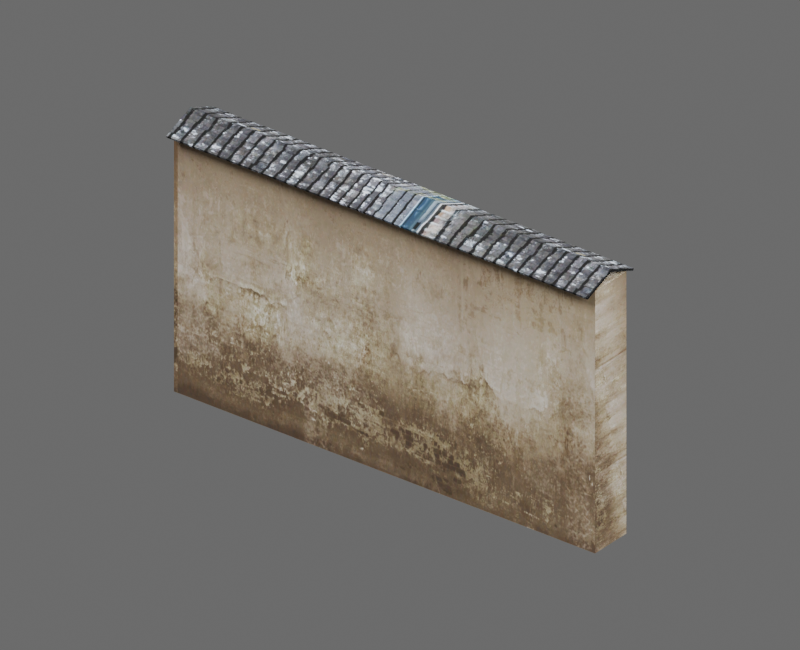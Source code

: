# Source: hd_handai_weiqiang_06_02.blend  (saved by Blender 4.2.68; exported with 4.5.12 LTS)
import bpy
from mathutils import Matrix  # noqa: F401  (used for matrix-valued properties, if any)

bpy.ops.wm.read_factory_settings(use_empty=True)
scene = bpy.context.scene
scene.name = 'hd_handai_weiqiang_06_02'

# ---- images (referenced by path relative to the original .blend; pixels are not part of the script)
import os
ASSET_DIR = os.environ.get("B2B_ASSET_DIR", "")  # directory of the original .blend (textures are referenced by path, not embedded)
HERE = os.path.dirname(os.path.abspath(__file__))  # packed textures are extracted next to this script under _unpacked/

def load_image(name, relpath, width, height, colorspace="sRGB"):
    """Load a texture the original file referenced (path relative to the .blend, or extracted next to this script)."""
    p = next((c for c in (os.path.join(HERE, relpath), os.path.join(ASSET_DIR, relpath)) if relpath and os.path.exists(c)), "")
    if p:
        img = bpy.data.images.load(p, check_existing=True)
        img.name = name
    else:  # same state as the original file: an image datablock whose file is absent (Cycles renders it pink)
        img = bpy.data.images.new(name, width, height)
        img.source = "FILE"
        img.filepath = "//" + (relpath or name)
    img.colorspace_settings.name = colorspace
    return img
img_3d66model_9280216_files_51_jpg = load_image('3d66Model-9280216-files-51.jpg', '_unpacked/3d66Model-9280216-files-51.b3a56d21.jpg', 1600, 1132, 'sRGB')
img_hd_handai_weiqiang_06_02_diffuse = load_image('hd_handai_weiqiang_06_02_diffuse', '_unpacked/hd_handai_weiqiang_06_02_diffuse.99816df9.png', 1024, 1024, 'sRGB')
img_3d66model_9280216_files_45_jpg = load_image('3d66Model-9280216-files-45.jpg', '_unpacked/3d66Model-9280216-files-45.4a072089.jpg', 3543, 1504, 'sRGB')
img_3d66model_9280216_files_13_jpg = load_image('3d66Model-9280216-files-13.jpg', '_unpacked/3d66Model-9280216-files-13.615bd57e.jpg', 800, 634, 'sRGB')
img_hd_handai_weiqiang_06_02_diffuse_dds_001 = load_image('hd_handai_weiqiang_06_02_diffuse.dds.001', '_unpacked/hd_handai_weiqiang_06_02_diffuse.3adcec95.png', 1024, 1024, 'sRGB')
img_hd_handai_weiqiang_06_02_normal_dds_001 = load_image('hd_handai_weiqiang_06_02_normal.dds.001', '_unpacked/hd_handai_weiqiang_06_02_normal.cfc54d7b.png', 1024, 1024, 'Non-Color')
img_hd_handai_weiqiang_06_02_properties_dds_001 = load_image('hd_handai_weiqiang_06_02_properties.dds.001', '_unpacked/hd_handai_weiqiang_06_02_properties.000398d9.png', 1024, 1024, 'Non-Color')

# ---- materials (node trees are filled in below, after node groups)
mat_mat3d66_9280216_48_56410_3d66model_9280216_files_51_012 = bpy.data.materials.new('Mat3d66-9280216-48-56410_3d66Model-9280216-files-51.012')
mat_mat3d66_9280216_48_56410_3d66model_9280216_files_51_012.diffuse_color = (0.5882, 0.5882, 0.5882, 1.0)
mat_mat3d66_9280216_48_56410_3d66model_9280216_files_51_012.specular_color = (0.9, 0.9, 0.9)
mat_mat3d66_9280216_48_56410_3d66model_9280216_files_51_012.roughness = 0.9
mat_mat3d66_9280216_37_93246_3d66model_9280216_files_45_014 = bpy.data.materials.new('Mat3d66-9280216-37-93246_3d66Model-9280216-files-45.014')
mat_mat3d66_9280216_37_93246_3d66model_9280216_files_45_014.diffuse_color = (0.5882, 0.5882, 0.5882, 1.0)
mat_mat3d66_9280216_37_93246_3d66model_9280216_files_45_014.specular_color = (0.9, 0.9, 0.9)
mat_mat3d66_9280216_37_93246_3d66model_9280216_files_45_014.roughness = 0.9
mat_mat3d66_9280216_52_68155_3d66model_9280216_files_13_003 = bpy.data.materials.new('Mat3d66-9280216-52-68155_3d66Model-9280216-files-13.003')
mat_mat3d66_9280216_52_68155_3d66model_9280216_files_13_003.diffuse_color = (0.5882, 0.5882, 0.5882, 1.0)
mat_mat3d66_9280216_52_68155_3d66model_9280216_files_13_003.specular_color = (0.9, 0.9, 0.9)
mat_mat3d66_9280216_52_68155_3d66model_9280216_files_13_003.roughness = 0.9
mat_hd_handai_weiqiang_06_02_material = bpy.data.materials.new('hd_handai_weiqiang_06_02_material')

# ---- material node trees
mat_mat3d66_9280216_48_56410_3d66model_9280216_files_51_012.use_nodes = True; mat_mat3d66_9280216_48_56410_3d66model_9280216_files_51_012.node_tree.nodes.clear()
_N = mat_mat3d66_9280216_48_56410_3d66model_9280216_files_51_012.node_tree.nodes; _L = mat_mat3d66_9280216_48_56410_3d66model_9280216_files_51_012.node_tree.links
n0 = _N.new('ShaderNodeBsdfPrincipled'); n0.name = 'Principled BSDF'; n0.location = (10, 300)
n0.inputs[2].default_value = 0.9
n0.inputs[14].default_value = (0.9, 0.9, 0.9, 1.0)
n0.inputs[27].default_value = (0.0, 0.0, 0.0, 1.0)
n1 = _N.new('ShaderNodeOutputMaterial'); n1.name = 'Material Output'; n1.location = (300, 300)
n2 = _N.new('ShaderNodeTexImage'); n2.name = 'Image Texture'; n2.location = (-300, 600)
n2.image = img_3d66model_9280216_files_51_jpg
n3 = _N.new('ShaderNodeUVMap'); n3.name = 'UV 贴图'; n3.location = (0, 0)
n3.uv_map = 'SourceUV'
n4 = _N.new('ShaderNodeTexImage'); n4.name = 'BakeTarget'; n4.location = (0, 0)
n4.image = img_hd_handai_weiqiang_06_02_diffuse
_L.new(n0.outputs[0], n1.inputs[0])
_L.new(n2.outputs[0], n0.inputs[0])
_L.new(n3.outputs[0], n2.inputs[0])
n1.is_active_output = True
mat_mat3d66_9280216_37_93246_3d66model_9280216_files_45_014.use_nodes = True; mat_mat3d66_9280216_37_93246_3d66model_9280216_files_45_014.node_tree.nodes.clear()
_N = mat_mat3d66_9280216_37_93246_3d66model_9280216_files_45_014.node_tree.nodes; _L = mat_mat3d66_9280216_37_93246_3d66model_9280216_files_45_014.node_tree.links
n0 = _N.new('ShaderNodeBsdfPrincipled'); n0.name = 'Principled BSDF'; n0.location = (10, 300)
n0.inputs[2].default_value = 0.9
n0.inputs[14].default_value = (0.9, 0.9, 0.9, 1.0)
n0.inputs[27].default_value = (0.0, 0.0, 0.0, 1.0)
n1 = _N.new('ShaderNodeOutputMaterial'); n1.name = 'Material Output'; n1.location = (300, 300)
n2 = _N.new('ShaderNodeTexImage'); n2.name = 'Image Texture'; n2.location = (-300, 600)
n2.image = img_3d66model_9280216_files_45_jpg
n3 = _N.new('ShaderNodeUVMap'); n3.name = 'UV 贴图'; n3.location = (0, 0)
n3.uv_map = 'SourceUV'
n4 = _N.new('ShaderNodeTexImage'); n4.name = 'BakeTarget'; n4.location = (0, 0)
n4.image = img_hd_handai_weiqiang_06_02_diffuse
_L.new(n0.outputs[0], n1.inputs[0])
_L.new(n2.outputs[0], n0.inputs[0])
_L.new(n3.outputs[0], n2.inputs[0])
n1.is_active_output = True
mat_mat3d66_9280216_52_68155_3d66model_9280216_files_13_003.use_nodes = True; mat_mat3d66_9280216_52_68155_3d66model_9280216_files_13_003.node_tree.nodes.clear()
_N = mat_mat3d66_9280216_52_68155_3d66model_9280216_files_13_003.node_tree.nodes; _L = mat_mat3d66_9280216_52_68155_3d66model_9280216_files_13_003.node_tree.links
n0 = _N.new('ShaderNodeBsdfPrincipled'); n0.name = 'Principled BSDF'; n0.location = (10, 300)
n0.inputs[2].default_value = 0.9
n0.inputs[14].default_value = (0.9, 0.9, 0.9, 1.0)
n0.inputs[27].default_value = (0.0, 0.0, 0.0, 1.0)
n1 = _N.new('ShaderNodeOutputMaterial'); n1.name = 'Material Output'; n1.location = (300, 300)
n2 = _N.new('ShaderNodeTexImage'); n2.name = 'Image Texture'; n2.location = (-300, 600)
n2.image = img_3d66model_9280216_files_13_jpg
n3 = _N.new('ShaderNodeUVMap'); n3.name = 'UV 贴图'; n3.location = (0, 0)
n3.uv_map = 'SourceUV'
n4 = _N.new('ShaderNodeTexImage'); n4.name = 'BakeTarget'; n4.location = (0, 0)
n4.image = img_hd_handai_weiqiang_06_02_diffuse
_L.new(n0.outputs[0], n1.inputs[0])
_L.new(n2.outputs[0], n0.inputs[0])
_L.new(n3.outputs[0], n2.inputs[0])
n1.is_active_output = True
mat_hd_handai_weiqiang_06_02_material.use_nodes = True; mat_hd_handai_weiqiang_06_02_material.node_tree.nodes.clear()
_N = mat_hd_handai_weiqiang_06_02_material.node_tree.nodes; _L = mat_hd_handai_weiqiang_06_02_material.node_tree.links
n0 = _N.new('ShaderNodeBsdfPrincipled'); n0.name = '原理化 BSDF'; n0.location = (10, 300)
n1 = _N.new('ShaderNodeOutputMaterial'); n1.name = '材质输出'; n1.location = (300, 300)
n2 = _N.new('ShaderNodeTexImage'); n2.name = 'diffuse'; n2.location = (0, 0)
n2.image = img_hd_handai_weiqiang_06_02_diffuse_dds_001
n3 = _N.new('ShaderNodeTexImage'); n3.name = 'normal'; n3.location = (0, 0)
n3.image = img_hd_handai_weiqiang_06_02_normal_dds_001
n4 = _N.new('ShaderNodeTexImage'); n4.name = 'properties'; n4.location = (0, 0)
n4.image = img_hd_handai_weiqiang_06_02_properties_dds_001
n5 = _N.new('ShaderNodeSeparateColor'); n5.name = '分离颜色'; n5.location = (0, 0)
n6 = _N.new('ShaderNodeMath'); n6.name = '运算'; n6.location = (0, 0)
n6.operation = 'MULTIPLY'
n6.inputs[1].default_value = 2.0
n7 = _N.new('ShaderNodeMath'); n7.name = '运算.001'; n7.location = (0, 0)
n7.operation = 'SUBTRACT'
n7.inputs[1].default_value = 1.0
n8 = _N.new('ShaderNodeMath'); n8.name = '运算.002'; n8.location = (0, 0)
n8.operation = 'MULTIPLY'
n8.inputs[1].default_value = 2.0
n9 = _N.new('ShaderNodeMath'); n9.name = '运算.003'; n9.location = (0, 0)
n9.operation = 'SUBTRACT'
n9.inputs[1].default_value = 1.0
n10 = _N.new('ShaderNodeMath'); n10.name = '运算.004'; n10.location = (0, 0)
n10.operation = 'MULTIPLY'
n11 = _N.new('ShaderNodeMath'); n11.name = '运算.005'; n11.location = (0, 0)
n11.operation = 'MULTIPLY'
n12 = _N.new('ShaderNodeMath'); n12.name = '运算.006'; n12.location = (0, 0)
n13 = _N.new('ShaderNodeMath'); n13.name = '运算.007'; n13.location = (0, 0)
n13.operation = 'SUBTRACT'
n13.inputs[0].default_value = 1.0
n14 = _N.new('ShaderNodeMath'); n14.name = '运算.008'; n14.location = (0, 0)
n14.operation = 'MAXIMUM'
n14.inputs[1].default_value = 0.0
n15 = _N.new('ShaderNodeMath'); n15.name = '运算.009'; n15.location = (0, 0)
n15.operation = 'SQRT'
n16 = _N.new('ShaderNodeCombineColor'); n16.name = '合并颜色'; n16.location = (0, 0)
n17 = _N.new('ShaderNodeMath'); n17.name = '运算.010'; n17.location = (0, 0)
n17.operation = 'MULTIPLY'
n18 = _N.new('ShaderNodeMath'); n18.name = '运算.011'; n18.location = (0, 0)
n19 = _N.new('ShaderNodeNormalMap'); n19.name = '法线贴图'; n19.location = (0, 0)
n19.uv_map = 'AtlasUV'
n20 = _N.new('ShaderNodeSeparateColor'); n20.name = '分离颜色.001'; n20.location = (0, 0)
_L.new(n0.outputs[0], n1.inputs[0])
_L.new(n2.outputs[0], n0.inputs[0])
_L.new(n4.outputs[1], n0.inputs[2])
_L.new(n3.outputs[0], n5.inputs[0])
_L.new(n3.outputs[1], n6.inputs[0])
_L.new(n6.outputs[0], n7.inputs[0])
_L.new(n5.outputs[1], n8.inputs[0])
_L.new(n8.outputs[0], n9.inputs[0])
_L.new(n7.outputs[0], n10.inputs[0])
_L.new(n7.outputs[0], n10.inputs[1])
_L.new(n9.outputs[0], n11.inputs[0])
_L.new(n9.outputs[0], n11.inputs[1])
_L.new(n10.outputs[0], n12.inputs[0])
_L.new(n11.outputs[0], n12.inputs[1])
_L.new(n12.outputs[0], n13.inputs[1])
_L.new(n13.outputs[0], n14.inputs[0])
_L.new(n14.outputs[0], n15.inputs[0])
_L.new(n3.outputs[1], n16.inputs[0])
_L.new(n5.outputs[1], n16.inputs[1])
_L.new(n15.outputs[0], n17.inputs[0])
_L.new(n17.outputs[0], n18.inputs[0])
_L.new(n18.outputs[0], n16.inputs[2])
_L.new(n16.outputs[0], n19.inputs[1])
_L.new(n19.outputs[0], n0.inputs[5])
_L.new(n4.outputs[0], n20.inputs[0])
_L.new(n20.outputs[1], n0.inputs[1])
_L.new(n20.outputs[2], n0.inputs[13])
n1.is_active_output = True

# ---- world
world_hd_handai_weiqiang_06_02_world = bpy.data.worlds.new('hd_handai_weiqiang_06_02_world'); scene.world = world_hd_handai_weiqiang_06_02_world
world_hd_handai_weiqiang_06_02_world.use_nodes = True; world_hd_handai_weiqiang_06_02_world.node_tree.nodes.clear()
_N = world_hd_handai_weiqiang_06_02_world.node_tree.nodes; _L = world_hd_handai_weiqiang_06_02_world.node_tree.links
n0 = _N.new('ShaderNodeBackground'); n0.name = '背景'; n0.location = (10, 300)
n0.inputs[0].default_value = (0.25, 0.25, 0.25, 1.0)
n0.inputs[1].default_value = 0.6
n1 = _N.new('ShaderNodeOutputWorld'); n1.name = '世界输出'; n1.location = (300, 300)
_L.new(n0.outputs[0], n1.inputs[0])
n1.is_active_output = True
world_hd_handai_weiqiang_06_02_world.color = (0.18, 0.18, 0.18)

# ---- cameras
cam_032 = bpy.data.cameras.new('摄像机.032')
cam_032.type = 'ORTHO'
cam_032.clip_end = 100.0
cam_032.ortho_scale = 1.125

# ---- lights
light_001 = bpy.data.lights.new('主光.001', 'AREA')
light_001.energy = 365.6
light_001.shape = 'DISK'
light_001.size = 2.25
light_001_1 = bpy.data.lights.new('补光.001', 'AREA')
light_001_1.energy = 140.6
light_001_1.shape = 'DISK'
light_001_1.size = 2.25
light_001_2 = bpy.data.lights.new('背光.001', 'AREA')
light_001_2.energy = 281.3
light_001_2.shape = 'DISK'
light_001_2.size = 2.25

# ---- meshes
me_hd_handai_weiqiang_06_02source_001 = bpy.data.meshes.new('hd_handai_weiqiang_06_02Source.001')
me_hd_handai_weiqiang_06_02source_001.from_pydata([(0.375, 0.05202, 0.4183), (0.375, 0.001742, 0.4394), (0.375, -0.0521, 0.4182), (0.375, -0.05342, 0.4216), (0.375, 0.001786, 0.4433), (0.375, 0.05342, 0.4216), (-0.375, 0.05342, 0.4216), (-0.375, 0.05202, 0.4183), (-0.375, 0.001744, 0.4394), (-0.375, -0.0521, 0.4182), (-0.375, -0.05342, 0.4216), (-0.375, 0.001788, 0.4433), (0.375, 0.03658, 0.0), (0.375, -0.03547, 0.0), (0.375, -0.03547, 0.4243), (0.375, 0.03658, 0.4243), (-0.375, 0.03658, 0.0), (-0.375, 0.03658, 0.4243), (-0.375, -0.03547, 0.0), (-0.375, -0.03547, 0.4243)], [], [(6, 0, 7), (0, 8, 7), (16, 13, 18), (16, 15, 12), (3, 9, 2), (4, 10, 3), (11, 5, 6), (14, 18, 13), (9, 1, 2), (14, 17, 19), (8, 10, 11), (18, 17, 16), (3, 2, 1), (15, 13, 12), (6, 5, 0), (0, 1, 8), (16, 12, 13), (16, 17, 15), (3, 10, 9), (4, 11, 10), (11, 4, 5), (14, 19, 18), (9, 8, 1), (14, 15, 17), (11, 6, 8), (6, 7, 8), (8, 9, 10), (18, 19, 17), (0, 5, 1), (5, 4, 1), (4, 3, 1), (15, 14, 13)])
me_hd_handai_weiqiang_06_02source_001.polygons.foreach_set('material_index', [0, 0, 1, 1, 0, 0, 0, 1, 0, 1, 0, 1, 0, 1, 0, 0, 1, 1, 0, 0, 0, 1, 0, 1, 0, 0, 0, 1, 0, 0, 0, 1])
_uv = me_hd_handai_weiqiang_06_02source_001.uv_layers.new(name='SourceUV')
_uv.uv.foreach_set('vector', [1.95e-05, 1.764, 0.0117, 0.4671, 0.0117, 1.764, 0.0117, 0.4671, 0.1886, 1.764, 0.0117, 1.764, 0.9932, 0.4279, 1.743, 0.5721, 0.9932, 0.5721, 0.006825, 0.0004995, -0.7434, 0.9995, -0.7434, 0.0004995, 0.3879, 0.4671, 0.3763, 1.764, 0.3763, 0.4671, 0.5803, 0.4671, 0.3879, 1.764, 0.3879, 0.4671, 0.5803, 1.764, 0.762, 0.4671, 0.762, 1.764, 1.743, 0.9995, 0.9932, 0.0004995, 1.743, 0.0004995, 0.3763, 1.764, 0.1886, 0.4671, 0.3763, 0.4671, -0.7434, 0.5721, 0.006825, 0.4279, 0.006825, 0.5721, 0.1886, 1.764, 0.3879, 1.764, 0.5803, 1.764, 0.9932, 0.0004995, 0.006825, 0.9995, 0.9932, 0.4279, 0.3879, 0.4671, 0.3763, 0.4671, 0.1886, 0.4671, -0.7434, 0.9995, 1.743, 0.0004995, 1.743, 0.4279, 1.95e-05, 1.764, 0.0, 0.4671, 0.0117, 0.4671, 0.0117, 0.4671, 0.1886, 0.4671, 0.1886, 1.764, 0.9932, 0.4279, 1.743, 0.4279, 1.743, 0.5721, 0.006825, 0.0004995, 0.006825, 0.9995, -0.7434, 0.9995, 0.3879, 0.4671, 0.3879, 1.764, 0.3763, 1.764, 0.5803, 0.4671, 0.5803, 1.764, 0.3879, 1.764, 0.5803, 1.764, 0.5803, 0.4671, 0.762, 0.4671, 1.743, 0.9995, 0.9932, 0.9995, 0.9932, 0.0004995, 0.3763, 1.764, 0.1886, 1.764, 0.1886, 0.4671, -0.7434, 0.5721, -0.7434, 0.4279, 0.006825, 0.4279, 0.5803, 1.764, 1.95e-05, 1.764, 0.1886, 1.764, 1.95e-05, 1.764, 0.0117, 1.764, 0.1886, 1.764, 0.1886, 1.764, 0.3763, 1.764, 0.3879, 1.764, 0.9932, 0.0004995, 0.006825, 0.5721, 0.006825, 0.9995, 0.0117, 0.4671, 0.762, 0.4671, 0.1886, 0.4671, 0.762, 0.4671, 0.5803, 0.4671, 0.1886, 0.4671, 0.5803, 0.4671, 0.3879, 0.4671, 0.1886, 0.4671, -0.7434, 0.9995, -0.7434, 0.5721, 1.743, 0.0004995])
_uv.active_render = True
_uv = me_hd_handai_weiqiang_06_02source_001.uv_layers.new(name='AtlasUV')
_uv.uv.foreach_set('vector', [0.9759, 6.84e-08, 0.9736, 1.0, 0.9736, 6.864e-08, 0.6923, 2.999e-07, 0.7277, 1.0, 0.6923, 1.0, 0.7721, 1.0, 0.8229, 4.427e-08, 0.8229, 1.0, 0.6041, 1.0, 0.3053, 0.0, 0.6041, 3.022e-08, 0.9647, 1.0, 0.9671, 6.7e-08, 0.9671, 1.0, 0.647, 1.0, 0.6858, 4.896e-08, 0.6858, 1.0, 0.647, 4.662e-08, 0.6106, 1.0, 0.6106, 4.451e-08, 0.0, 1.0, 0.2988, 3.912e-08, 0.2988, 1.0, 0.7656, 1.0, 0.7277, 1.832e-07, 0.7656, 5.81e-08, 0.8801, 1.0, 0.8293, 5.716e-08, 0.8801, 6.02e-08, 0.9851, 0.2175, 0.9976, 0.291, 0.9824, 0.2174, 0.8865, 0.4003, 0.9583, 5.903e-08, 0.9583, 0.4003, 0.9848, 0.1424, 0.9824, 0.1407, 0.9973, 0.0689, 0.8865, 0.4064, 0.9583, 0.8067, 0.8865, 0.8067, 0.9759, 6.84e-08, 0.9759, 1.0, 0.9736, 1.0, 0.6923, 2.999e-07, 0.7277, 1.832e-07, 0.7277, 1.0, 0.7721, 1.0, 0.7721, 4.943e-08, 0.8229, 4.427e-08, 0.6041, 1.0, 0.3053, 1.0, 0.3053, 0.0, 0.9647, 1.0, 0.9647, 6.676e-08, 0.9671, 6.7e-08, 0.647, 1.0, 0.647, 4.662e-08, 0.6858, 4.896e-08, 0.647, 4.662e-08, 0.647, 1.0, 0.6106, 1.0, 0.0, 1.0, 6.708e-08, 8.902e-09, 0.2988, 3.912e-08, 0.7656, 1.0, 0.7277, 1.0, 0.7277, 1.832e-07, 0.8801, 1.0, 0.8293, 1.0, 0.8293, 5.716e-08, 0.9824, 0.2174, 0.9977, 0.1486, 0.9851, 0.2175, 0.9977, 0.1486, 1.0, 0.1504, 0.9851, 0.2175, 0.9851, 0.2175, 1.0, 0.2893, 0.9976, 0.291, 0.8865, 0.4003, 0.8865, 5.903e-08, 0.9583, 5.903e-08, 0.9824, 0.001865, 0.9847, 5.318e-08, 0.9973, 0.0689, 0.9847, 5.318e-08, 1.0, 0.06884, 0.9973, 0.0689, 1.0, 0.06884, 0.9848, 0.1424, 0.9973, 0.0689, 0.8865, 0.4064, 0.9583, 0.4064, 0.9583, 0.8067])
me_hd_handai_weiqiang_06_02source_001.materials.append(mat_mat3d66_9280216_48_56410_3d66model_9280216_files_51_012)
me_hd_handai_weiqiang_06_02source_001.materials.append(mat_mat3d66_9280216_37_93246_3d66model_9280216_files_45_014)
me_hd_handai_weiqiang_06_02source_001.materials.append(mat_mat3d66_9280216_52_68155_3d66model_9280216_files_13_003)
me_hd_handai_weiqiang_06_02source_001.update()
me_hd_handai_weiqiang_06_02_lod0shape = bpy.data.meshes.new('hd_handai_weiqiang_06_02_LOD0Shape')
me_hd_handai_weiqiang_06_02_lod0shape.from_pydata([(0.375, 0.05202, 0.4183), (0.375, 0.001742, 0.4394), (0.375, -0.0521, 0.4182), (0.375, -0.05342, 0.4216), (0.375, 0.001786, 0.4433), (0.375, 0.05342, 0.4216), (-0.375, 0.05342, 0.4216), (-0.375, 0.05202, 0.4183), (-0.375, 0.001744, 0.4394), (-0.375, -0.0521, 0.4182), (-0.375, -0.05342, 0.4216), (-0.375, 0.001788, 0.4433), (0.375, 0.03658, 0.0), (0.375, -0.03547, 0.0), (0.375, -0.03547, 0.4243), (0.375, 0.03658, 0.4243), (-0.375, 0.03658, 0.0), (-0.375, 0.03658, 0.4243), (-0.375, -0.03547, 0.0), (-0.375, -0.03547, 0.4243)], [], [(6, 0, 7), (0, 8, 7), (16, 13, 18), (16, 15, 12), (3, 9, 2), (4, 10, 3), (11, 5, 6), (14, 18, 13), (9, 1, 2), (14, 17, 19), (8, 10, 11), (18, 17, 16), (3, 2, 1), (15, 13, 12), (6, 5, 0), (0, 1, 8), (16, 12, 13), (16, 17, 15), (3, 10, 9), (4, 11, 10), (11, 4, 5), (14, 19, 18), (9, 8, 1), (14, 15, 17), (11, 6, 8), (6, 7, 8), (8, 9, 10), (18, 19, 17), (0, 5, 1), (5, 4, 1), (4, 3, 1), (15, 14, 13)])
_uv = me_hd_handai_weiqiang_06_02_lod0shape.uv_layers.new(name='AtlasUV')
_uv.uv.foreach_set('vector', [0.9759, 6.84e-08, 0.9736, 1.0, 0.9736, 6.864e-08, 0.6923, 2.999e-07, 0.7277, 1.0, 0.6923, 1.0, 0.7721, 1.0, 0.8229, 4.427e-08, 0.8229, 1.0, 0.6041, 1.0, 0.3053, 0.0, 0.6041, 3.022e-08, 0.9647, 1.0, 0.9671, 6.7e-08, 0.9671, 1.0, 0.647, 1.0, 0.6858, 4.896e-08, 0.6858, 1.0, 0.647, 4.662e-08, 0.6106, 1.0, 0.6106, 4.451e-08, 0.0, 1.0, 0.2988, 3.912e-08, 0.2988, 1.0, 0.7656, 1.0, 0.7277, 1.832e-07, 0.7656, 5.81e-08, 0.8801, 1.0, 0.8293, 5.716e-08, 0.8801, 6.02e-08, 0.9851, 0.2175, 0.9976, 0.291, 0.9824, 0.2174, 0.8865, 0.4003, 0.9583, 5.903e-08, 0.9583, 0.4003, 0.9848, 0.1424, 0.9824, 0.1407, 0.9973, 0.0689, 0.8865, 0.4064, 0.9583, 0.8067, 0.8865, 0.8067, 0.9759, 6.84e-08, 0.9759, 1.0, 0.9736, 1.0, 0.6923, 2.999e-07, 0.7277, 1.832e-07, 0.7277, 1.0, 0.7721, 1.0, 0.7721, 4.943e-08, 0.8229, 4.427e-08, 0.6041, 1.0, 0.3053, 1.0, 0.3053, 0.0, 0.9647, 1.0, 0.9647, 6.676e-08, 0.9671, 6.7e-08, 0.647, 1.0, 0.647, 4.662e-08, 0.6858, 4.896e-08, 0.647, 4.662e-08, 0.647, 1.0, 0.6106, 1.0, 0.0, 1.0, 6.708e-08, 8.902e-09, 0.2988, 3.912e-08, 0.7656, 1.0, 0.7277, 1.0, 0.7277, 1.832e-07, 0.8801, 1.0, 0.8293, 1.0, 0.8293, 5.716e-08, 0.9824, 0.2174, 0.9977, 0.1486, 0.9851, 0.2175, 0.9977, 0.1486, 1.0, 0.1504, 0.9851, 0.2175, 0.9851, 0.2175, 1.0, 0.2893, 0.9976, 0.291, 0.8865, 0.4003, 0.8865, 5.903e-08, 0.9583, 5.903e-08, 0.9824, 0.001865, 0.9847, 5.318e-08, 0.9973, 0.0689, 0.9847, 5.318e-08, 1.0, 0.06884, 0.9973, 0.0689, 1.0, 0.06884, 0.9848, 0.1424, 0.9973, 0.0689, 0.8865, 0.4064, 0.9583, 0.4064, 0.9583, 0.8067])
me_hd_handai_weiqiang_06_02_lod0shape.materials.append(mat_hd_handai_weiqiang_06_02_material)
me_hd_handai_weiqiang_06_02_lod0shape.update()

# ---- objects
ob_hd_handai_weiqiang_06_02_source = bpy.data.objects.new('hd_handai_weiqiang_06_02_Source', me_hd_handai_weiqiang_06_02source_001)
ob_hd_handai_weiqiang_06_02_lod0 = bpy.data.objects.new('hd_handai_weiqiang_06_02_LOD0', me_hd_handai_weiqiang_06_02_lod0shape)
ob_x = bpy.data.objects.new('摄像机', cam_032)
ob_x_1 = bpy.data.objects.new('主光', light_001)
ob_x_2 = bpy.data.objects.new('补光', light_001_1)
ob_x_3 = bpy.data.objects.new('背光', light_001_2)

# ---- transforms, parenting, visibility, modifiers, constraints
ob_hd_handai_weiqiang_06_02_source.location = (0.0, 0.0, 0.0)
ob_hd_handai_weiqiang_06_02_source.hide_render = True
ob_hd_handai_weiqiang_06_02_lod0.location = (0.0, 0.0, 0.0)
ob_x.location = (1.05, -1.35, 1.197)
ob_x.rotation_euler = (1.053, -4.361e-08, 0.661)
ob_x_1.location = (-2.25, -3.0, 4.722)
ob_x_1.rotation_euler = (0.6947, -8.77e-08, -0.6435)
ob_x_2.location = (3.0, -0.75, 2.472)
ob_x_2.rotation_euler = (0.9418, 7.536e-08, 1.326)
ob_x_3.location = (0.75, 3.0, 3.972)
ob_x_3.rotation_euler = (0.6896, -1.017e-08, 2.897)

# ---- collection membership
scene.collection.objects.link(ob_hd_handai_weiqiang_06_02_source)
scene.collection.objects.link(ob_hd_handai_weiqiang_06_02_lod0)
scene.collection.objects.link(ob_x)
scene.collection.objects.link(ob_x_1)
scene.collection.objects.link(ob_x_2)
scene.collection.objects.link(ob_x_3)

# ---- scene / render settings (as saved in the file)
scene.camera = ob_x
scene.frame_start = 1; scene.frame_end = 250; scene.frame_set(1)
scene.render.engine = 'BLENDER_EEVEE_NEXT'
scene.render.image_settings.exr_codec = 'NONE'
scene.render.resolution_x = 640
scene.render.resolution_y = 520
scene.render.simplify_subdivision_render = 0
scene.render.simplify_child_particles_render = 0.0
scene.cycles.samples = 8
scene.cycles.bake_type = 'DIFFUSE'
scene.eevee.taa_render_samples = 16
scene.eevee.use_volume_custom_range = False
scene.eevee.use_shadows = False
bpy.context.view_layer.update()
